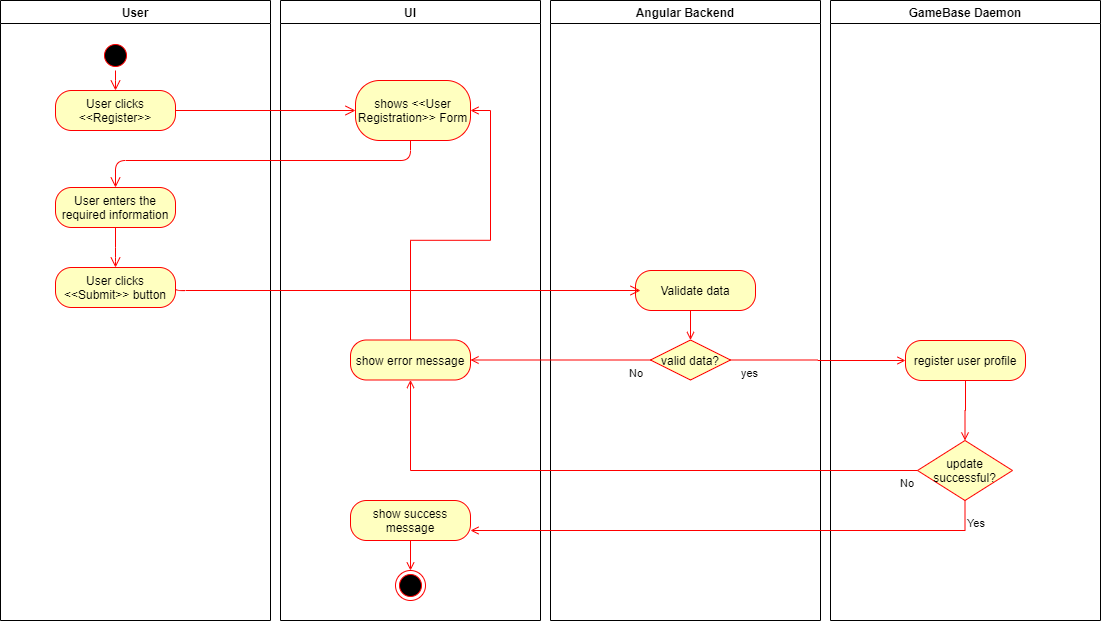

The diagram above was exported from draw.io. Its source (the exported page's mxGraphModel, read from the mxfile embedded in the PNG):
<mxGraphModel dx="782" dy="776" grid="1" gridSize="10" guides="1" tooltips="1" connect="1" arrows="1" fold="1" page="1" pageScale="1" pageWidth="1169" pageHeight="826" background="#ffffff" math="0" shadow="0">
  <root>
    <mxCell id="0" />
    <mxCell id="1" parent="0" />
    <mxCell id="2" value="User" style="swimlane;whiteSpace=wrap" parent="1" vertex="1">
      <mxGeometry x="30" y="20" width="270" height="620" as="geometry" />
    </mxCell>
    <mxCell id="5" value="" style="ellipse;shape=startState;fillColor=#000000;strokeColor=#ff0000;" parent="2" vertex="1">
      <mxGeometry x="100" y="40" width="30" height="30" as="geometry" />
    </mxCell>
    <mxCell id="6" value="" style="edgeStyle=elbowEdgeStyle;elbow=horizontal;verticalAlign=bottom;endArrow=open;endSize=8;strokeColor=#FF0000;endFill=1;rounded=0;entryX=0.5;entryY=0;" parent="2" source="5" target="78" edge="1">
      <mxGeometry x="100" y="40" as="geometry">
        <mxPoint x="115" y="110" as="targetPoint" />
      </mxGeometry>
    </mxCell>
    <mxCell id="78" value="User clicks &amp;lt;&amp;lt;Register&amp;gt;&amp;gt;" style="rounded=1;whiteSpace=wrap;html=1;arcSize=40;fillColor=#ffffc0;strokeColor=#ff0000;" parent="2" vertex="1">
      <mxGeometry x="55" y="90" width="120" height="40" as="geometry" />
    </mxCell>
    <mxCell id="83" value="User enters the required information" style="rounded=1;whiteSpace=wrap;html=1;arcSize=40;fillColor=#ffffc0;strokeColor=#ff0000;" parent="2" vertex="1">
      <mxGeometry x="55" y="187" width="120" height="40" as="geometry" />
    </mxCell>
    <mxCell id="84" value="" style="edgeStyle=orthogonalEdgeStyle;html=1;verticalAlign=bottom;endArrow=open;endSize=8;strokeColor=#ff0000;entryX=0.5;entryY=0;" parent="2" source="83" target="85" edge="1">
      <mxGeometry relative="1" as="geometry">
        <mxPoint x="65" y="257" as="targetPoint" />
        <Array as="points">
          <mxPoint x="115" y="257" />
          <mxPoint x="115" y="257" />
        </Array>
      </mxGeometry>
    </mxCell>
    <mxCell id="85" value="User clicks &amp;lt;&amp;lt;Submit&amp;gt;&amp;gt; button" style="rounded=1;whiteSpace=wrap;html=1;arcSize=40;fillColor=#ffffc0;strokeColor=#ff0000;" parent="2" vertex="1">
      <mxGeometry x="55" y="267" width="120" height="40" as="geometry" />
    </mxCell>
    <mxCell id="3" value="UI" style="swimlane;whiteSpace=wrap" parent="1" vertex="1">
      <mxGeometry x="310" y="20" width="260" height="620" as="geometry" />
    </mxCell>
    <mxCell id="93" value="&lt;div&gt;shows &amp;lt;&amp;lt;User Registration&amp;gt;&amp;gt; Form&lt;br&gt;&lt;/div&gt;" style="rounded=1;whiteSpace=wrap;html=1;arcSize=40;fillColor=#ffffc0;strokeColor=#ff0000;" parent="3" vertex="1">
      <mxGeometry x="75" y="80" width="115" height="60" as="geometry" />
    </mxCell>
    <mxCell id="jyGPnioiTSaXggAigQKD-127" style="edgeStyle=orthogonalEdgeStyle;rounded=0;orthogonalLoop=1;jettySize=auto;html=1;entryX=1;entryY=0.5;entryDx=0;entryDy=0;endArrow=open;endFill=0;strokeColor=#FF0000;align=left;" parent="3" source="101" target="93" edge="1">
      <mxGeometry relative="1" as="geometry" />
    </mxCell>
    <mxCell id="101" value="show error message" style="rounded=1;whiteSpace=wrap;html=1;arcSize=40;fillColor=#ffffc0;strokeColor=#ff0000;" parent="3" vertex="1">
      <mxGeometry x="70" y="339.5" width="120" height="40" as="geometry" />
    </mxCell>
    <mxCell id="jyGPnioiTSaXggAigQKD-128" style="edgeStyle=orthogonalEdgeStyle;rounded=0;orthogonalLoop=1;jettySize=auto;html=1;entryX=0.5;entryY=0;entryDx=0;entryDy=0;endArrow=open;endFill=0;strokeColor=#FF0000;align=left;" parent="3" source="109" target="74" edge="1">
      <mxGeometry relative="1" as="geometry" />
    </mxCell>
    <mxCell id="109" value="show success message" style="rounded=1;whiteSpace=wrap;html=1;arcSize=40;fillColor=#ffffc0;strokeColor=#ff0000;" parent="3" vertex="1">
      <mxGeometry x="70" y="500" width="120" height="40" as="geometry" />
    </mxCell>
    <mxCell id="74" value="" style="ellipse;html=1;shape=endState;fillColor=#000000;strokeColor=#ff0000;" parent="3" vertex="1">
      <mxGeometry x="115" y="570" width="30" height="30" as="geometry" />
    </mxCell>
    <mxCell id="4" value="Angular Backend" style="swimlane;whiteSpace=wrap" parent="1" vertex="1">
      <mxGeometry x="580" y="20" width="270" height="620" as="geometry" />
    </mxCell>
    <mxCell id="89" value="Validate data" style="rounded=1;whiteSpace=wrap;html=1;arcSize=40;fillColor=#ffffc0;strokeColor=#ff0000;" parent="4" vertex="1">
      <mxGeometry x="85" y="270" width="120" height="40" as="geometry" />
    </mxCell>
    <mxCell id="79" value="" style="edgeStyle=orthogonalEdgeStyle;html=1;verticalAlign=bottom;endArrow=open;endSize=8;strokeColor=#ff0000;entryX=0;entryY=0.5;" parent="1" source="78" target="93" edge="1">
      <mxGeometry relative="1" as="geometry">
        <mxPoint x="650" y="160" as="targetPoint" />
        <Array as="points" />
      </mxGeometry>
    </mxCell>
    <mxCell id="86" value="" style="edgeStyle=orthogonalEdgeStyle;html=1;verticalAlign=bottom;endArrow=open;endSize=8;strokeColor=#ff0000;exitX=1;exitY=0.5;exitDx=0;exitDy=0;" parent="1" source="85" edge="1">
      <mxGeometry relative="1" as="geometry">
        <mxPoint x="670" y="310" as="targetPoint" />
        <Array as="points">
          <mxPoint x="205" y="310" />
        </Array>
      </mxGeometry>
    </mxCell>
    <mxCell id="94" value="" style="edgeStyle=orthogonalEdgeStyle;html=1;verticalAlign=bottom;endArrow=open;endSize=8;strokeColor=#ff0000;entryX=0.5;entryY=0;" parent="1" source="93" target="83" edge="1">
      <mxGeometry relative="1" as="geometry">
        <mxPoint x="140" y="266" as="targetPoint" />
        <Array as="points">
          <mxPoint x="440" y="180" />
          <mxPoint x="145" y="180" />
        </Array>
      </mxGeometry>
    </mxCell>
    <mxCell id="jyGPnioiTSaXggAigQKD-114" value="GameBase Daemon" style="swimlane;whiteSpace=wrap" parent="1" vertex="1">
      <mxGeometry x="860" y="20" width="270" height="620" as="geometry" />
    </mxCell>
    <mxCell id="X4hu3A1AVtEi5FyTcvNZ-110" style="edgeStyle=orthogonalEdgeStyle;rounded=0;orthogonalLoop=1;jettySize=auto;html=1;entryX=0.5;entryY=0;entryDx=0;entryDy=0;endArrow=open;endFill=0;strokeColor=#FF0000;align=left;" parent="jyGPnioiTSaXggAigQKD-114" source="107" target="X4hu3A1AVtEi5FyTcvNZ-109" edge="1">
      <mxGeometry relative="1" as="geometry" />
    </mxCell>
    <mxCell id="107" value="register user profile" style="rounded=1;whiteSpace=wrap;html=1;arcSize=40;fillColor=#ffffc0;strokeColor=#ff0000;" parent="jyGPnioiTSaXggAigQKD-114" vertex="1">
      <mxGeometry x="75" y="340" width="120" height="40" as="geometry" />
    </mxCell>
    <mxCell id="X4hu3A1AVtEi5FyTcvNZ-109" value="&lt;div&gt;update successful?&lt;/div&gt;" style="rhombus;whiteSpace=wrap;html=1;fillColor=#ffffc0;strokeColor=#ff0000;" parent="jyGPnioiTSaXggAigQKD-114" vertex="1">
      <mxGeometry x="87" y="440" width="95" height="60" as="geometry" />
    </mxCell>
    <mxCell id="jyGPnioiTSaXggAigQKD-124" value="No" style="edgeStyle=orthogonalEdgeStyle;rounded=0;orthogonalLoop=1;jettySize=auto;html=1;entryX=1;entryY=0.5;entryDx=0;entryDy=0;endArrow=open;endFill=0;strokeColor=#FF0000;verticalAlign=top;align=left;" parent="1" source="98" target="101" edge="1">
      <mxGeometry y="-67" relative="1" as="geometry">
        <mxPoint x="67" y="67" as="offset" />
      </mxGeometry>
    </mxCell>
    <mxCell id="jyGPnioiTSaXggAigQKD-125" value="yes" style="edgeStyle=orthogonalEdgeStyle;rounded=0;orthogonalLoop=1;jettySize=auto;html=1;entryX=0;entryY=0.5;entryDx=0;entryDy=0;endArrow=open;endFill=0;strokeColor=#FF0000;align=left;verticalAlign=top;" parent="1" source="98" target="107" edge="1">
      <mxGeometry x="-0.9027" relative="1" as="geometry">
        <mxPoint as="offset" />
      </mxGeometry>
    </mxCell>
    <mxCell id="98" value="valid data?" style="rhombus;whiteSpace=wrap;html=1;fillColor=#ffffc0;strokeColor=#ff0000;" parent="1" vertex="1">
      <mxGeometry x="680" y="359.5" width="80" height="40" as="geometry" />
    </mxCell>
    <mxCell id="jyGPnioiTSaXggAigQKD-123" style="edgeStyle=orthogonalEdgeStyle;rounded=0;orthogonalLoop=1;jettySize=auto;html=1;exitX=0.5;exitY=1;exitDx=0;exitDy=0;entryX=0.5;entryY=0;entryDx=0;entryDy=0;endArrow=open;endFill=0;strokeColor=#FF0000;" parent="1" source="89" target="98" edge="1">
      <mxGeometry relative="1" as="geometry" />
    </mxCell>
    <mxCell id="X4hu3A1AVtEi5FyTcvNZ-111" value="&lt;div&gt;No&lt;/div&gt;" style="edgeStyle=orthogonalEdgeStyle;rounded=0;orthogonalLoop=1;jettySize=auto;html=1;entryX=0.5;entryY=1;entryDx=0;entryDy=0;endArrow=open;endFill=0;strokeColor=#FF0000;align=left;verticalAlign=top;" parent="1" source="X4hu3A1AVtEi5FyTcvNZ-109" target="101" edge="1">
      <mxGeometry x="-0.9367" relative="1" as="geometry">
        <mxPoint as="offset" />
      </mxGeometry>
    </mxCell>
    <mxCell id="X4hu3A1AVtEi5FyTcvNZ-112" value="Yes" style="edgeStyle=orthogonalEdgeStyle;rounded=0;orthogonalLoop=1;jettySize=auto;html=1;entryX=1;entryY=0.75;entryDx=0;entryDy=0;endArrow=open;endFill=0;strokeColor=#FF0000;align=left;verticalAlign=top;" parent="1" source="X4hu3A1AVtEi5FyTcvNZ-109" target="109" edge="1">
      <mxGeometry x="-0.9607" relative="1" as="geometry">
        <Array as="points">
          <mxPoint x="995" y="550" />
        </Array>
        <mxPoint as="offset" />
      </mxGeometry>
    </mxCell>
  </root>
</mxGraphModel>